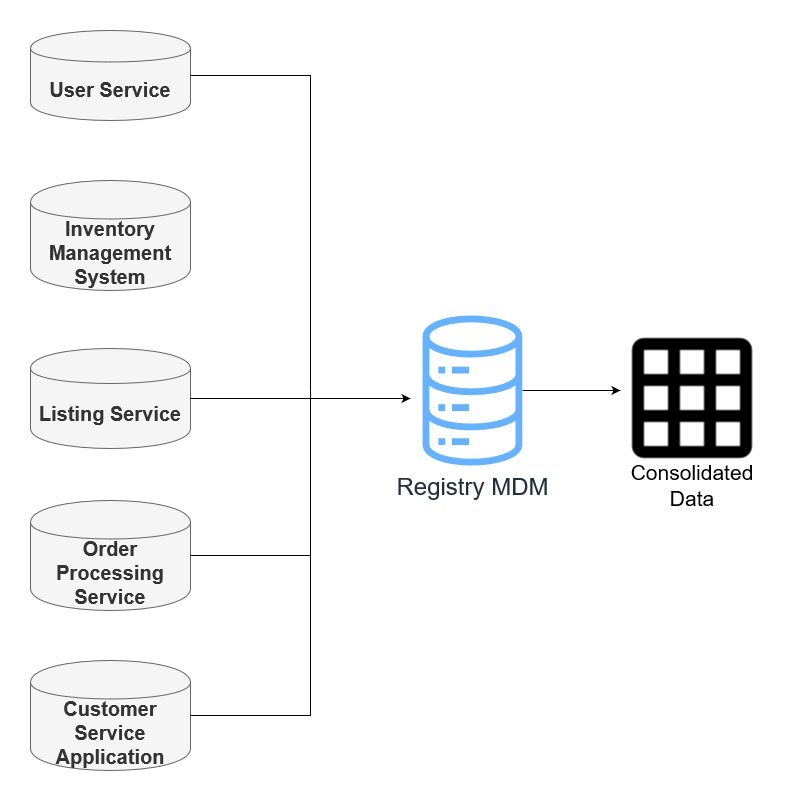

The diagram above was exported from draw.io. Its source (the exported page's mxGraphModel, read from the mxfile embedded in the PNG):
<mxGraphModel dx="1674" dy="876" grid="1" gridSize="10" guides="1" tooltips="1" connect="1" arrows="1" fold="1" page="1" pageScale="1" pageWidth="850" pageHeight="1100" math="0" shadow="0">
  <root>
    <mxCell id="0" />
    <mxCell id="1" parent="0" />
    <mxCell id="2" value="" style="group;fillColor=default;" vertex="1" connectable="0" parent="1">
      <mxGeometry x="80" y="170" width="160" height="90" as="geometry" />
    </mxCell>
    <mxCell id="3" value="&lt;b&gt;User Service&lt;/b&gt;" style="shape=cylinder;whiteSpace=wrap;html=1;boundedLbl=1;backgroundOutline=1;fontSize=20;fillColor=#f5f5f5;fontColor=#333333;strokeColor=#666666;" vertex="1" parent="2">
      <mxGeometry width="160" height="90" as="geometry" />
    </mxCell>
    <mxCell id="4" value="" style="group" vertex="1" connectable="0" parent="1">
      <mxGeometry x="80" y="320" width="160" height="110" as="geometry" />
    </mxCell>
    <mxCell id="5" value="&lt;b&gt;Inventory Management System&lt;/b&gt;" style="shape=cylinder;whiteSpace=wrap;html=1;boundedLbl=1;backgroundOutline=1;fontSize=20;fillColor=#f5f5f5;fontColor=#333333;strokeColor=#666666;" vertex="1" parent="4">
      <mxGeometry width="160" height="110.00000000000001" as="geometry" />
    </mxCell>
    <mxCell id="6" value="" style="group" vertex="1" connectable="0" parent="1">
      <mxGeometry x="80" y="488" width="160" height="100" as="geometry" />
    </mxCell>
    <mxCell id="7" value="&lt;b&gt;Listing Service&lt;/b&gt;" style="shape=cylinder;whiteSpace=wrap;html=1;boundedLbl=1;backgroundOutline=1;fontSize=20;fillColor=#f5f5f5;fontColor=#333333;strokeColor=#666666;" vertex="1" parent="6">
      <mxGeometry width="160" height="100" as="geometry" />
    </mxCell>
    <mxCell id="8" value="" style="group" vertex="1" connectable="0" parent="1">
      <mxGeometry x="80" y="640" width="160" height="110" as="geometry" />
    </mxCell>
    <mxCell id="9" value="&lt;b&gt;Order Processing Service&lt;/b&gt;" style="shape=cylinder;whiteSpace=wrap;html=1;boundedLbl=1;backgroundOutline=1;fontSize=20;fillColor=#f5f5f5;fontColor=#333333;strokeColor=#666666;" vertex="1" parent="8">
      <mxGeometry width="160" height="110.00000000000001" as="geometry" />
    </mxCell>
    <mxCell id="10" value="" style="group" vertex="1" connectable="0" parent="1">
      <mxGeometry x="80" y="800" width="160" height="110" as="geometry" />
    </mxCell>
    <mxCell id="11" value="&lt;b&gt;Customer Service Application&lt;/b&gt;" style="shape=cylinder;whiteSpace=wrap;html=1;boundedLbl=1;backgroundOutline=1;fontSize=20;fillColor=#f5f5f5;fontColor=#333333;strokeColor=#666666;" vertex="1" parent="10">
      <mxGeometry width="160" height="110" as="geometry" />
    </mxCell>
    <mxCell id="12" style="edgeStyle=orthogonalEdgeStyle;rounded=0;orthogonalLoop=1;jettySize=auto;html=1;fontSize=24;endArrow=classic;endFill=1;" edge="1" source="13" parent="1">
      <mxGeometry relative="1" as="geometry">
        <mxPoint x="670" y="530" as="targetPoint" />
      </mxGeometry>
    </mxCell>
    <mxCell id="13" value="&lt;font style=&quot;font-size: 24px;&quot;&gt;Registry MDM&lt;br&gt;&lt;/font&gt;" style="sketch=0;outlineConnect=0;fontColor=#232F3E;gradientColor=none;fillColor=#66B2FF;strokeColor=none;dashed=0;verticalLabelPosition=bottom;verticalAlign=top;align=center;html=1;fontSize=12;fontStyle=0;aspect=fixed;pointerEvents=1;shape=mxgraph.aws4.iot_analytics_data_store;" vertex="1" parent="1">
      <mxGeometry x="470" y="455" width="103.85" height="150" as="geometry" />
    </mxCell>
    <mxCell id="14" style="edgeStyle=orthogonalEdgeStyle;rounded=0;orthogonalLoop=1;jettySize=auto;html=1;fontSize=20;endArrow=none;endFill=0;" edge="1" source="3" parent="1">
      <mxGeometry relative="1" as="geometry">
        <mxPoint x="360" y="530" as="targetPoint" />
      </mxGeometry>
    </mxCell>
    <mxCell id="15" style="edgeStyle=orthogonalEdgeStyle;rounded=0;orthogonalLoop=1;jettySize=auto;html=1;fontSize=20;endArrow=none;endFill=0;" edge="1" source="11" parent="1">
      <mxGeometry relative="1" as="geometry">
        <mxPoint x="360" y="530" as="targetPoint" />
      </mxGeometry>
    </mxCell>
    <mxCell id="16" value="" style="shape=image;html=1;verticalAlign=top;verticalLabelPosition=bottom;labelBackgroundColor=#ffffff;imageAspect=0;aspect=fixed;image=https://cdn0.iconfinder.com/data/icons/evericons-24px-vol-2/24/grid-small-128.png;fontSize=20;fillColor=#66B2FF;gradientColor=default;" vertex="1" parent="1">
      <mxGeometry x="670" y="466" width="144" height="144" as="geometry" />
    </mxCell>
    <mxCell id="17" value="&lt;font style=&quot;font-size: 21px;&quot;&gt;Consolidated Data&lt;/font&gt;" style="text;html=1;strokeColor=none;fillColor=none;align=center;verticalAlign=middle;whiteSpace=wrap;rounded=0;fontSize=20;" vertex="1" parent="1">
      <mxGeometry x="712" y="610" width="60" height="30" as="geometry" />
    </mxCell>
    <mxCell id="18" style="edgeStyle=orthogonalEdgeStyle;rounded=0;orthogonalLoop=1;jettySize=auto;html=1;fontSize=21;endArrow=none;endFill=0;" edge="1" source="9" parent="1">
      <mxGeometry relative="1" as="geometry">
        <mxPoint x="360" y="695" as="targetPoint" />
      </mxGeometry>
    </mxCell>
    <mxCell id="19" style="edgeStyle=orthogonalEdgeStyle;rounded=0;orthogonalLoop=1;jettySize=auto;html=1;exitX=1;exitY=0.5;exitDx=0;exitDy=0;fontSize=21;endArrow=classic;endFill=1;" edge="1" source="7" parent="1">
      <mxGeometry relative="1" as="geometry">
        <mxPoint x="460" y="538" as="targetPoint" />
      </mxGeometry>
    </mxCell>
  </root>
</mxGraphModel>